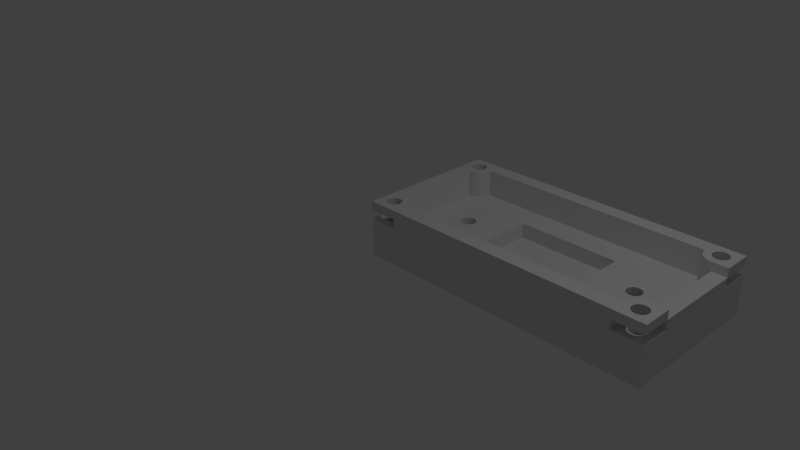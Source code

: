 # Source: satnogs-meteo.blend  (saved by Blender 2.69.0; exported with 4.5.12 LTS)
import bpy
from mathutils import Matrix  # noqa: F401  (used for matrix-valued properties, if any)

bpy.ops.wm.read_factory_settings(use_empty=True)
scene = bpy.context.scene
scene.name = 'Scene'

# ---- collections
col_collection_1 = bpy.data.collections.new('Collection 1'); scene.collection.children.link(col_collection_1)

# ---- world
world_world = bpy.data.worlds.new('World'); scene.world = world_world
world_world.color = (0.05088, 0.05088, 0.05088)
world_world.use_sun_shadow = False
world_world.sun_shadow_jitter_overblur = 0.0
world_world.cycles.sampling_method = 'MANUAL'
world_world.cycles.sample_map_resolution = 256

# ---- cameras
cam_camera = bpy.data.cameras.new('Camera')
cam_camera.clip_end = 100.0
cam_camera.lens = 35.0
cam_camera.sensor_width = 32.0
cam_camera.sensor_height = 18.0
cam_camera.ortho_scale = 7.314
cam_camera.dof.focus_distance = 0.0
cam_camera.dof.aperture_fstop = 128.0

# ---- lights
light_lamp = bpy.data.lights.new('Lamp', 'POINT')
light_lamp.transmission_factor = 0.0
light_lamp.cutoff_distance = 30.0
light_lamp.energy = 100.0
light_lamp.shadow_buffer_clip_start = 1.001
light_lamp.shadow_soft_size = 0.1
light_lamp.shadow_maximum_resolution = 0.006
light_lamp.use_absolute_resolution = True
light_lamp.cycles.use_multiple_importance_sampling = False

# ---- meshes
me_satnogs_meteo = bpy.data.meshes.new('Satnogs-Meteo')
me_satnogs_meteo.from_pydata([(1.28, 0.9843, 0.1969), (1.28, 0.5512, 0.3937), (1.28, 0.5512, 0.1969), (1.28, 1.417, 0.3937), (1.28, 1.417, 0.1969), (1.969, 0.5512, 0.1969), (1.969, 1.417, 0.1969), (2.657, 1.417, 0.1969), (2.657, 0.5512, 0.1969), (2.657, 0.9843, 0.1969), (1.28, 0.9843, 0.0), (1.28, 0.5512, 0.0), (1.28, 1.417, 0.0), (2.657, 1.417, 0.3937), (2.657, 0.5512, 0.3937), (1.969, 1.417, 0.0), (1.969, 0.5512, 0.0), (2.657, 0.5512, 0.0), (2.657, 0.9843, 0.0), (2.657, 1.417, 0.0), (-4.695e-17, 0.3937, 0.748), (9.831e-18, 0.3937, 0.5118), (1.966e-17, 0.3937, 0.6299), (0.0, 0.3937, 0.3937), (0.0, 0.0, 0.0), (0.0, 0.0, 0.3937), (0.0, 1.969, 0.0), (0.0, 1.575, 0.3937), (-4.386e-17, 1.575, 0.748), (3.331e-17, 1.575, 0.6299), (1.11e-17, 1.575, 0.5118), (0.0, 1.969, 0.3937), (0.1969, 0.3937, 0.6299), (0.1969, 0.3937, 0.5118), (0.1969, 0.3937, 0.748), (9.398e-19, 8.832e-17, 0.748), (-7.988e-18, 5.574e-17, 0.6299), (0.1969, 1.575, 0.748), (-1.23e-16, 1.969, 0.748), (-4.581e-17, 1.969, 0.6299), (0.1969, 1.575, 0.6299), (0.1969, 1.575, 0.5118), (-4.813e-18, 1.969, 0.5118), (0.1969, 1.575, 0.3937), (0.1094, 1.721, 0.3937), (0.09932, 1.746, 0.3937), (0.09588, 1.772, 0.3937), (0.1255, 1.7, 0.3937), (0.1464, 1.684, 0.3937), (0.1707, 1.674, 0.3937), (0.1969, 1.671, 0.3937), (0.223, 1.674, 0.3937), (0.2478, 1.582, 0.3937), (0.2473, 1.684, 0.3937), (0.2682, 1.7, 0.3937), (0.2953, 1.601, 0.3937), (0.2843, 1.721, 0.3937), (0.2944, 1.746, 0.3937), (0.2978, 1.772, 0.3937), (0.336, 1.632, 0.3937), (0.1464, 1.859, 0.3937), (0.3937, 1.969, 0.3937), (0.1255, 1.843, 0.3937), (0.1094, 1.822, 0.3937), (0.09932, 1.798, 0.3937), (0.1707, 1.869, 0.3937), (0.1969, 1.873, 0.3937), (0.223, 1.869, 0.3937), (0.2473, 1.859, 0.3937), (0.2682, 1.843, 0.3937), (0.2843, 1.822, 0.3937), (0.2944, 1.798, 0.3937), (0.3673, 1.673, 0.3937), (0.387, 1.721, 0.3937), (0.3937, 1.772, 0.3937), (3.937, 1.969, 0.0), (3.937, 1.969, 0.3937), (3.543, 1.969, 0.3937), (3.543, 1.969, 0.5118), (0.3937, 1.969, 0.5118), (3.543, 1.969, 0.6299), (0.3937, 1.969, 0.6299), (3.543, 1.969, 0.748), (0.3937, 1.969, 0.748), (0.653, 0.935, 2.22e-16), (0.6686, 0.9147, 2.22e-16), (0.689, 0.899, 2.22e-16), (1.614, 0.3559, 5.551e-17), (3.937, 0.0, 0.0), (0.6431, 0.9588, 2.22e-16), (0.6398, 0.9843, 2.22e-16), (0.7127, 0.8892, 0.0), (0.7382, 0.8858, 0.0), (0.7637, 0.8892, 0.0), (0.7874, 0.899, 0.0), (0.8078, 0.9147, 0.0), (0.8234, 0.935, 0.0), (0.8333, 0.9588, 0.0), (0.8366, 0.9843, 0.0), (2.323, 0.3559, 5.551e-17), (2.323, 0.474, -5.551e-17), (3.129, 0.9147, 6.939e-16), (3.114, 0.935, 6.939e-16), (3.104, 0.9588, 6.939e-16), (3.1, 0.9843, 6.939e-16), (3.15, 0.899, 6.939e-16), (3.173, 0.8892, 6.939e-16), (3.199, 0.8858, 6.939e-16), (3.224, 0.8892, 6.939e-16), (3.248, 0.899, 6.939e-16), (3.268, 0.9147, 6.939e-16), (3.284, 0.935, 6.939e-16), (3.294, 0.9588, 6.939e-16), (3.297, 0.9843, 6.939e-16), (0.689, 1.069, 0.0), (0.6686, 1.054, 2.22e-16), (0.653, 1.033, 2.22e-16), (0.6431, 1.01, 2.22e-16), (0.7127, 1.079, 0.0), (0.7382, 1.083, 0.0), (0.7637, 1.079, 0.0), (0.7874, 1.069, 0.0), (0.8078, 1.054, 0.0), (0.8234, 1.033, 0.0), (0.8333, 1.01, 0.0), (3.129, 1.054, 4.718e-16), (3.114, 1.033, 4.718e-16), (3.104, 1.01, 6.939e-16), (3.15, 1.069, 4.718e-16), (3.173, 1.079, 4.718e-16), (3.199, 1.083, 4.718e-16), (3.224, 1.079, 4.718e-16), (3.248, 1.069, 4.718e-16), (3.268, 1.054, 4.718e-16), (3.284, 1.033, 4.718e-16), (3.294, 1.01, 4.718e-16), (1.614, 0.474, 5.551e-17), (3.937, 0.0, 0.3937), (0.3937, 0.0, 0.3937), (3.543, 0.0, 0.3937), (0.3937, -3.422e-17, 0.5118), (3.543, -8.882e-17, 0.5118), (0.3937, -6.843e-17, 0.6299), (3.543, -1.887e-16, 0.6299), (3.543, -3.664e-16, 0.748), (0.3937, -3.586e-17, 0.748), (-3.994e-18, 2.787e-17, 0.5118), (0.1094, 0.1464, 0.3937), (0.1255, 0.1255, 0.3937), (0.1464, 0.1094, 0.3937), (0.09932, 0.1707, 0.3937), (0.09588, 0.1969, 0.3937), (0.1707, 0.09932, 0.3937), (0.1969, 0.09588, 0.3937), (0.223, 0.09932, 0.3937), (0.2473, 0.1094, 0.3937), (0.2682, 0.1255, 0.3937), (0.2843, 0.1464, 0.3937), (0.2944, 0.1707, 0.3937), (0.2978, 0.1969, 0.3937), (0.336, 0.336, 0.3937), (0.3673, 0.2953, 0.3937), (0.387, 0.2478, 0.3937), (0.3937, 0.1969, 0.3937), (0.1094, 0.2473, 0.3937), (0.1969, 0.3937, 0.3937), (0.09932, 0.223, 0.3937), (0.1255, 0.2682, 0.3937), (0.1464, 0.2843, 0.3937), (0.1707, 0.2944, 0.3937), (0.1969, 0.2978, 0.3937), (0.223, 0.2944, 0.3937), (0.2478, 0.387, 0.3937), (0.2473, 0.2843, 0.3937), (0.2682, 0.2682, 0.3937), (0.2953, 0.3673, 0.3937), (0.2843, 0.2473, 0.3937), (0.2944, 0.223, 0.3937), (0.1094, 0.1464, 0.5118), (0.1255, 0.1255, 0.5118), (0.1464, 0.1094, 0.5118), (0.09932, 0.1707, 0.5118), (0.09588, 0.1969, 0.5118), (0.1707, 0.09932, 0.5118), (0.1969, 0.09588, 0.5118), (0.223, 0.09932, 0.5118), (0.2473, 0.1094, 0.5118), (0.2682, 0.1255, 0.5118), (0.2843, 0.1464, 0.5118), (0.2944, 0.1707, 0.5118), (0.2978, 0.1969, 0.5118), (0.336, 0.336, 0.5118), (0.3673, 0.2953, 0.5118), (0.387, 0.2478, 0.5118), (0.3937, 0.1969, 0.5118), (0.1094, 0.2473, 0.5118), (0.09932, 0.223, 0.5118), (0.1255, 0.2682, 0.5118), (0.1464, 0.2843, 0.5118), (0.1707, 0.2944, 0.5118), (0.1969, 0.2978, 0.5118), (0.223, 0.2944, 0.5118), (0.2478, 0.387, 0.5118), (0.2473, 0.2843, 0.5118), (0.2682, 0.2682, 0.5118), (0.2953, 0.3673, 0.5118), (0.2843, 0.2473, 0.5118), (0.2944, 0.223, 0.5118), (0.2478, 0.387, 0.6299), (0.1094, 0.1464, 0.6299), (0.1255, 0.1255, 0.6299), (0.1464, 0.1094, 0.6299), (0.09932, 0.1707, 0.6299), (0.09588, 0.1969, 0.6299), (0.1707, 0.09932, 0.6299), (0.1969, 0.09588, 0.6299), (0.223, 0.09932, 0.6299), (0.2473, 0.1094, 0.6299), (0.2682, 0.1255, 0.6299), (0.2843, 0.1464, 0.6299), (0.2944, 0.1707, 0.6299), (0.2978, 0.1969, 0.6299), (0.336, 0.336, 0.6299), (0.3673, 0.2953, 0.6299), (0.387, 0.2478, 0.6299), (0.3937, 0.1969, 0.6299), (0.1094, 0.2473, 0.6299), (0.09932, 0.223, 0.6299), (0.1255, 0.2682, 0.6299), (0.1464, 0.2843, 0.6299), (0.1707, 0.2944, 0.6299), (0.1969, 0.2978, 0.6299), (0.223, 0.2944, 0.6299), (0.2473, 0.2843, 0.6299), (0.2682, 0.2682, 0.6299), (0.2953, 0.3673, 0.6299), (0.2843, 0.2473, 0.6299), (0.2944, 0.223, 0.6299), (0.09932, 0.1707, 0.748), (0.09588, 0.1969, 0.748), (0.1094, 0.1464, 0.748), (0.1255, 0.1255, 0.748), (0.1464, 0.1094, 0.748), (0.1707, 0.09932, 0.748), (0.1969, 0.09588, 0.748), (0.223, 0.09932, 0.748), (0.2473, 0.1094, 0.748), (0.2682, 0.1255, 0.748), (0.2843, 0.1464, 0.748), (0.2944, 0.1707, 0.748), (0.2978, 0.1969, 0.748), (0.336, 0.336, 0.748), (0.3673, 0.2953, 0.748), (0.387, 0.2478, 0.748), (0.3937, 0.1969, 0.748), (0.1094, 0.2473, 0.748), (0.09932, 0.223, 0.748), (0.1255, 0.2682, 0.748), (0.1464, 0.2843, 0.748), (0.1707, 0.2944, 0.748), (0.1969, 0.2978, 0.748), (0.223, 0.2944, 0.748), (0.2478, 0.387, 0.748), (0.2473, 0.2843, 0.748), (0.2682, 0.2682, 0.748), (0.2953, 0.3673, 0.748), (0.2843, 0.2473, 0.748), (0.2944, 0.223, 0.748), (0.09932, 1.746, 0.748), (0.09588, 1.772, 0.748), (0.1094, 1.721, 0.748), (0.1255, 1.7, 0.748), (0.1464, 1.684, 0.748), (0.1707, 1.674, 0.748), (0.1969, 1.671, 0.748), (0.223, 1.674, 0.748), (0.2478, 1.582, 0.748), (0.2473, 1.684, 0.748), (0.2682, 1.7, 0.748), (0.2953, 1.601, 0.748), (0.2843, 1.721, 0.748), (0.2944, 1.746, 0.748), (0.2978, 1.772, 0.748), (0.336, 1.632, 0.748), (0.1464, 1.859, 0.748), (0.1255, 1.843, 0.748), (0.1094, 1.822, 0.748), (0.09932, 1.798, 0.748), (0.1707, 1.869, 0.748), (0.1969, 1.873, 0.748), (0.223, 1.869, 0.748), (0.2473, 1.859, 0.748), (0.2682, 1.843, 0.748), (0.2843, 1.822, 0.748), (0.2944, 1.798, 0.748), (0.3673, 1.673, 0.748), (0.387, 1.721, 0.748), (0.3937, 1.772, 0.748), (0.09932, 1.746, 0.6299), (0.09588, 1.772, 0.6299), (0.1094, 1.721, 0.6299), (0.1255, 1.7, 0.6299), (0.1464, 1.684, 0.6299), (0.1707, 1.674, 0.6299), (0.1969, 1.671, 0.6299), (0.223, 1.674, 0.6299), (0.2478, 1.582, 0.6299), (0.2473, 1.684, 0.6299), (0.2682, 1.7, 0.6299), (0.2953, 1.601, 0.6299), (0.2843, 1.721, 0.6299), (0.2944, 1.746, 0.6299), (0.2978, 1.772, 0.6299), (0.336, 1.632, 0.6299), (0.1464, 1.859, 0.6299), (0.1255, 1.843, 0.6299), (0.1094, 1.822, 0.6299), (0.09932, 1.798, 0.6299), (0.1707, 1.869, 0.6299), (0.1969, 1.873, 0.6299), (0.223, 1.869, 0.6299), (0.2473, 1.859, 0.6299), (0.2682, 1.843, 0.6299), (0.2843, 1.822, 0.6299), (0.2944, 1.798, 0.6299), (0.3673, 1.673, 0.6299), (0.387, 1.721, 0.6299), (0.3937, 1.772, 0.6299), (0.09932, 1.746, 0.5118), (0.09588, 1.772, 0.5118), (0.1094, 1.721, 0.5118), (0.1255, 1.7, 0.5118), (0.1464, 1.684, 0.5118), (0.1707, 1.674, 0.5118), (0.1969, 1.671, 0.5118), (0.223, 1.674, 0.5118), (0.2478, 1.582, 0.5118), (0.2473, 1.684, 0.5118), (0.2682, 1.7, 0.5118), (0.2953, 1.601, 0.5118), (0.2843, 1.721, 0.5118), (0.2944, 1.746, 0.5118), (0.2978, 1.772, 0.5118), (0.336, 1.632, 0.5118), (0.1464, 1.859, 0.5118), (0.1255, 1.843, 0.5118), (0.1094, 1.822, 0.5118), (0.09932, 1.798, 0.5118), (0.1707, 1.869, 0.5118), (0.1969, 1.873, 0.5118), (0.223, 1.869, 0.5118), (0.2473, 1.859, 0.5118), (0.2682, 1.843, 0.5118), (0.2843, 1.822, 0.5118), (0.2944, 1.798, 0.5118), (0.3673, 1.673, 0.5118), (0.387, 1.721, 0.5118), (0.3937, 1.772, 0.5118), (0.6431, 0.9588, 0.3937), (0.653, 0.935, 0.3937), (0.6686, 0.9147, 0.3937), (0.689, 0.899, 0.3937), (1.614, 0.3559, 0.3937), (3.543, 0.1969, 0.3937), (0.6398, 0.9843, 0.3937), (0.7127, 0.8892, 0.3937), (0.7382, 0.8858, 0.3937), (0.7637, 0.8892, 0.3937), (0.7874, 0.899, 0.3937), (0.8078, 0.9147, 0.3937), (0.8234, 0.935, 0.3937), (0.8333, 0.9588, 0.3937), (0.8366, 0.9843, 0.3937), (2.323, 0.3559, 0.3937), (2.323, 0.474, 0.3937), (3.114, 0.935, 0.3937), (3.104, 0.9588, 0.3937), (3.1, 0.9843, 0.3937), (3.129, 0.9147, 0.3937), (3.15, 0.899, 0.3937), (3.173, 0.8892, 0.3937), (3.199, 0.8858, 0.3937), (3.224, 0.8892, 0.3937), (3.248, 0.899, 0.3937), (3.268, 0.9147, 0.3937), (3.284, 0.935, 0.3937), (3.294, 0.9588, 0.3937), (3.297, 0.9843, 0.3937), (3.543, 1.772, 0.3937), (0.689, 1.069, 0.3937), (0.6686, 1.054, 0.3937), (0.653, 1.033, 0.3937), (0.6431, 1.01, 0.3937), (0.7127, 1.079, 0.3937), (0.7382, 1.083, 0.3937), (0.7637, 1.079, 0.3937), (0.7874, 1.069, 0.3937), (0.8078, 1.054, 0.3937), (0.8234, 1.033, 0.3937), (0.8333, 1.01, 0.3937), (3.114, 1.033, 0.3937), (3.104, 1.01, 0.3937), (3.129, 1.054, 0.3937), (3.15, 1.069, 0.3937), (3.173, 1.079, 0.3937), (3.199, 1.083, 0.3937), (3.224, 1.079, 0.3937), (3.248, 1.069, 0.3937), (3.268, 1.054, 0.3937), (3.284, 1.033, 0.3937), (3.294, 1.01, 0.3937), (3.55, 0.2478, 0.3937), (3.55, 1.721, 0.3937), (3.57, 0.2953, 0.3937), (3.57, 1.673, 0.3937), (3.601, 1.632, 0.3937), (3.601, 0.336, 0.3937), (3.642, 1.601, 0.3937), (3.642, 0.3673, 0.3937), (3.689, 0.387, 0.3937), (3.689, 1.582, 0.3937), (3.74, 1.575, 0.3937), (3.74, 0.3937, 0.3937), (1.614, 0.474, 0.3937), (3.543, 1.772, 0.748), (3.937, 1.969, 0.6299), (3.937, 1.969, 0.748), (3.543, 1.772, 0.6299), (3.543, 1.772, 0.5118), (3.937, 1.969, 0.5118), (3.639, 1.772, 0.3937), (3.643, 1.746, 0.3937), (3.653, 1.721, 0.3937), (3.669, 1.7, 0.3937), (3.69, 1.684, 0.3937), (3.714, 1.674, 0.3937), (3.74, 1.671, 0.3937), (3.937, 1.575, 0.3937), (3.766, 1.674, 0.3937), (3.791, 1.684, 0.3937), (3.812, 1.7, 0.3937), (3.828, 1.721, 0.3937), (3.838, 1.746, 0.3937), (3.841, 1.772, 0.3937), (3.669, 1.843, 0.3937), (3.69, 1.859, 0.3937), (3.653, 1.822, 0.3937), (3.643, 1.798, 0.3937), (3.714, 1.869, 0.3937), (3.74, 1.873, 0.3937), (3.766, 1.869, 0.3937), (3.791, 1.859, 0.3937), (3.812, 1.843, 0.3937), (3.828, 1.822, 0.3937), (3.838, 1.798, 0.3937), (3.937, 0.3937, 0.3937), (3.937, 0.3937, 0.5118), (3.937, 0.3937, 0.6299), (3.937, 1.575, 0.6299), (3.937, 1.575, 0.5118), (3.69, 0.1094, 0.3937), (3.669, 0.1255, 0.3937), (3.653, 0.1464, 0.3937), (3.643, 0.1707, 0.3937), (3.639, 0.1969, 0.3937), (3.714, 0.09932, 0.3937), (3.74, 0.09588, 0.3937), (3.766, 0.09932, 0.3937), (3.791, 0.1094, 0.3937), (3.812, 0.1255, 0.3937), (3.828, 0.1464, 0.3937), (3.838, 0.1707, 0.3937), (3.841, 0.1969, 0.3937), (3.643, 0.223, 0.3937), (3.653, 0.2473, 0.3937), (3.669, 0.2682, 0.3937), (3.69, 0.2843, 0.3937), (3.714, 0.2944, 0.3937), (3.74, 0.2978, 0.3937), (3.766, 0.2944, 0.3937), (3.791, 0.2843, 0.3937), (3.812, 0.2682, 0.3937), (3.828, 0.2473, 0.3937), (3.838, 0.223, 0.3937), (3.937, 2.344e-17, 0.5118), (3.543, 0.1969, 0.5118), (3.543, 0.1969, 0.6299), (3.543, 0.1969, 0.748), (3.937, 1.525e-17, 0.6299), (3.937, -4.41e-17, 0.748), (3.55, 0.2478, 0.5118), (3.57, 0.2953, 0.5118), (3.601, 0.336, 0.5118), (3.642, 0.3673, 0.5118), (3.689, 0.387, 0.5118), (3.74, 0.3937, 0.5118), (3.74, 0.3937, 0.6299), (3.74, 1.575, 0.6299), (3.74, 1.575, 0.5118), (3.689, 1.582, 0.5118), (3.642, 1.601, 0.5118), (3.601, 1.632, 0.5118), (3.57, 1.673, 0.5118), (3.55, 1.721, 0.5118), (3.642, 1.601, 0.748), (3.639, 1.772, 0.748), (3.601, 1.632, 0.748), (3.643, 1.746, 0.748), (3.689, 1.582, 0.748), (3.653, 1.721, 0.748), (3.669, 1.7, 0.748), (3.69, 1.684, 0.748), (3.74, 1.575, 0.748), (3.714, 1.674, 0.748), (3.74, 1.671, 0.748), (3.937, 1.575, 0.748), (3.766, 1.674, 0.748), (3.791, 1.684, 0.748), (3.812, 1.7, 0.748), (3.828, 1.721, 0.748), (3.838, 1.746, 0.748), (3.841, 1.772, 0.748), (3.55, 1.721, 0.748), (3.669, 1.843, 0.748), (3.69, 1.859, 0.748), (3.653, 1.822, 0.748), (3.57, 1.673, 0.748), (3.643, 1.798, 0.748), (3.714, 1.869, 0.748), (3.74, 1.873, 0.748), (3.766, 1.869, 0.748), (3.791, 1.859, 0.748), (3.812, 1.843, 0.748), (3.828, 1.822, 0.748), (3.838, 1.798, 0.748), (3.642, 1.601, 0.6299), (3.639, 1.772, 0.6299), (3.601, 1.632, 0.6299), (3.643, 1.746, 0.6299), (3.689, 1.582, 0.6299), (3.653, 1.721, 0.6299), (3.669, 1.7, 0.6299), (3.69, 1.684, 0.6299), (3.714, 1.674, 0.6299), (3.74, 1.671, 0.6299), (3.766, 1.674, 0.6299), (3.791, 1.684, 0.6299), (3.812, 1.7, 0.6299), (3.828, 1.721, 0.6299), (3.838, 1.746, 0.6299), (3.841, 1.772, 0.6299), (3.55, 1.721, 0.6299), (3.669, 1.843, 0.6299), (3.69, 1.859, 0.6299), (3.653, 1.822, 0.6299), (3.57, 1.673, 0.6299), (3.643, 1.798, 0.6299), (3.714, 1.869, 0.6299), (3.74, 1.873, 0.6299), (3.766, 1.869, 0.6299), (3.791, 1.859, 0.6299), (3.812, 1.843, 0.6299), (3.828, 1.822, 0.6299), (3.838, 1.798, 0.6299), (3.639, 1.772, 0.5118), (3.643, 1.746, 0.5118), (3.653, 1.721, 0.5118), (3.669, 1.7, 0.5118), (3.69, 1.684, 0.5118), (3.714, 1.674, 0.5118), (3.74, 1.671, 0.5118), (3.766, 1.674, 0.5118), (3.791, 1.684, 0.5118), (3.812, 1.7, 0.5118), (3.828, 1.721, 0.5118), (3.838, 1.746, 0.5118), (3.841, 1.772, 0.5118), (3.669, 1.843, 0.5118), (3.69, 1.859, 0.5118), (3.653, 1.822, 0.5118), (3.643, 1.798, 0.5118), (3.714, 1.869, 0.5118), (3.74, 1.873, 0.5118), (3.766, 1.869, 0.5118), (3.791, 1.859, 0.5118), (3.812, 1.843, 0.5118), (3.828, 1.822, 0.5118), (3.838, 1.798, 0.5118), (3.69, 0.1094, 0.5118), (3.669, 0.1255, 0.5118), (3.653, 0.1464, 0.5118), (3.643, 0.1707, 0.5118), (3.639, 0.1969, 0.5118), (3.714, 0.09932, 0.5118), (3.74, 0.09588, 0.5118), (3.766, 0.09932, 0.5118), (3.791, 0.1094, 0.5118), (3.812, 0.1255, 0.5118), (3.828, 0.1464, 0.5118), (3.838, 0.1707, 0.5118), (3.841, 0.1969, 0.5118), (3.643, 0.223, 0.5118), (3.653, 0.2473, 0.5118), (3.669, 0.2682, 0.5118), (3.69, 0.2843, 0.5118), (3.714, 0.2944, 0.5118), (3.74, 0.2978, 0.5118), (3.766, 0.2944, 0.5118), (3.791, 0.2843, 0.5118), (3.812, 0.2682, 0.5118), (3.828, 0.2473, 0.5118), (3.838, 0.223, 0.5118), (3.55, 0.2478, 0.6299), (3.69, 0.1094, 0.6299), (3.669, 0.1255, 0.6299), (3.653, 0.1464, 0.6299), (3.57, 0.2953, 0.6299), (3.643, 0.1707, 0.6299), (3.601, 0.336, 0.6299), (3.639, 0.1969, 0.6299), (3.714, 0.09932, 0.6299), (3.74, 0.09588, 0.6299), (3.766, 0.09932, 0.6299), (3.791, 0.1094, 0.6299), (3.812, 0.1255, 0.6299), (3.828, 0.1464, 0.6299), (3.838, 0.1707, 0.6299), (3.841, 0.1969, 0.6299), (3.642, 0.3673, 0.6299), (3.643, 0.223, 0.6299), (3.689, 0.387, 0.6299), (3.653, 0.2473, 0.6299), (3.669, 0.2682, 0.6299), (3.69, 0.2843, 0.6299), (3.714, 0.2944, 0.6299), (3.74, 0.2978, 0.6299), (3.766, 0.2944, 0.6299), (3.791, 0.2843, 0.6299), (3.812, 0.2682, 0.6299), (3.828, 0.2473, 0.6299), (3.838, 0.223, 0.6299), (3.55, 0.2478, 0.748), (3.69, 0.1094, 0.748), (3.669, 0.1255, 0.748), (3.653, 0.1464, 0.748), (3.57, 0.2953, 0.748), (3.643, 0.1707, 0.748), (3.601, 0.336, 0.748), (3.639, 0.1969, 0.748), (3.714, 0.09932, 0.748), (3.74, 0.09588, 0.748), (3.766, 0.09932, 0.748), (3.791, 0.1094, 0.748), (3.812, 0.1255, 0.748), (3.828, 0.1464, 0.748), (3.838, 0.1707, 0.748), (3.841, 0.1969, 0.748), (3.937, 0.3937, 0.748), (3.642, 0.3673, 0.748), (3.643, 0.223, 0.748), (3.689, 0.387, 0.748), (3.653, 0.2473, 0.748), (3.669, 0.2682, 0.748), (3.69, 0.2843, 0.748), (3.74, 0.3937, 0.748), (3.714, 0.2944, 0.748), (3.74, 0.2978, 0.748), (3.766, 0.2944, 0.748), (3.791, 0.2843, 0.748), (3.812, 0.2682, 0.748), (3.828, 0.2473, 0.748), (3.838, 0.223, 0.748)], [], [(0, 2, 1), (1, 3, 0), (3, 4, 0), (254, 487, 144, 145), (7, 9, 8), (10, 2, 11), (2, 10, 0), (12, 0, 10), (0, 12, 4), (13, 7, 6), (6, 4, 13), (4, 3, 13), (1, 2, 5), (5, 8, 1), (8, 14, 1), (6, 12, 15), (12, 6, 4), (2, 16, 11), (16, 2, 5), (5, 17, 16), (17, 5, 8), (13, 14, 8), (8, 9, 13), (9, 7, 13), (9, 17, 8), (17, 9, 18), (7, 18, 9), (18, 7, 19), (7, 15, 19), (15, 7, 6), (163, 361, 1), (19, 18, 17), (20, 22, 21), (21, 23, 20), (25, 21, 146), (27, 29, 28), (27, 30, 29), (32, 33, 21), (21, 22, 32), (22, 32, 34), (34, 20, 22), (35, 36, 22), (22, 20, 35), (34, 20, 28), (28, 37, 34), (38, 28, 29), (29, 39, 38), (28, 29, 40), (40, 37, 28), (29, 30, 41), (41, 40, 29), (484, 456, 137), (43, 27, 30), (30, 41, 43), (27, 44, 31), (44, 27, 43), (31, 44, 45), (31, 45, 46), (44, 43, 47), (47, 43, 48), (48, 43, 49), (49, 43, 50), (50, 43, 51), (51, 43, 52), (51, 52, 53), (53, 52, 54), (54, 52, 55), (54, 55, 56), (56, 55, 57), (57, 55, 58), (58, 55, 59), (31, 60, 61), (60, 31, 62), (62, 31, 63), (63, 31, 64), (64, 31, 46), (61, 60, 65), (61, 65, 66), (61, 66, 67), (61, 67, 68), (61, 68, 69), (61, 69, 70), (61, 70, 71), (61, 71, 58), (61, 58, 59), (61, 59, 72), (61, 72, 73), (61, 73, 74), (31, 26, 75), (75, 76, 31), (76, 77, 31), (77, 61, 31), (140, 139, 138), (24, 84, 26), (84, 24, 85), (85, 24, 86), (86, 24, 11), (11, 24, 87), (87, 24, 88), (26, 84, 89), (26, 89, 90), (86, 11, 91), (91, 11, 92), (92, 11, 93), (93, 11, 94), (94, 11, 95), (95, 11, 96), (96, 11, 97), (97, 11, 98), (87, 88, 99), (99, 88, 100), (100, 88, 17), (17, 88, 18), (18, 88, 19), (19, 88, 101), (19, 101, 102), (19, 102, 103), (19, 103, 104), (101, 88, 105), (105, 88, 106), (106, 88, 107), (107, 88, 108), (108, 88, 109), (109, 88, 110), (110, 88, 111), (111, 88, 112), (112, 88, 113), (26, 12, 75), (12, 26, 114), (114, 26, 115), (115, 26, 116), (116, 26, 117), (117, 26, 90), (12, 114, 118), (12, 118, 119), (12, 119, 120), (12, 120, 121), (12, 121, 122), (12, 122, 123), (12, 123, 124), (12, 124, 98), (12, 98, 11), (12, 11, 10), (75, 12, 15), (75, 15, 19), (75, 19, 125), (125, 19, 126), (126, 19, 127), (127, 19, 104), (75, 125, 128), (75, 128, 129), (75, 129, 130), (75, 130, 131), (75, 131, 132), (75, 132, 133), (75, 133, 134), (75, 134, 135), (75, 135, 113), (75, 113, 88), (11, 136, 16), (136, 11, 87), (16, 136, 100), (16, 100, 17), (146, 140, 138, 25), (138, 139, 137), (25, 147, 23), (147, 25, 148), (148, 25, 149), (149, 25, 138), (23, 147, 150), (23, 150, 151), (149, 138, 152), (152, 138, 153), (153, 138, 154), (154, 138, 155), (155, 138, 156), (156, 138, 157), (157, 138, 158), (158, 138, 159), (159, 138, 160), (160, 138, 161), (161, 138, 162), (162, 138, 163), (23, 164, 165), (164, 23, 166), (166, 23, 151), (165, 164, 167), (165, 167, 168), (165, 168, 169), (165, 169, 170), (165, 170, 171), (165, 171, 172), (172, 171, 173), (172, 173, 174), (172, 174, 175), (175, 174, 176), (175, 176, 177), (175, 177, 159), (175, 159, 160), (33, 23, 165), (23, 33, 21), (146, 21, 178), (178, 179, 146), (179, 180, 146), (180, 140, 146), (21, 181, 178), (21, 182, 181), (180, 183, 140), (183, 184, 140), (184, 185, 140), (185, 186, 140), (186, 187, 140), (187, 188, 140), (188, 189, 140), (189, 190, 140), (190, 191, 140), (191, 192, 140), (192, 193, 140), (193, 194, 140), (21, 33, 195), (195, 196, 21), (196, 182, 21), (33, 197, 195), (33, 198, 197), (33, 199, 198), (33, 200, 199), (33, 201, 200), (33, 202, 201), (202, 203, 201), (202, 204, 203), (202, 205, 204), (205, 206, 204), (205, 207, 206), (205, 190, 207), (205, 191, 190), (43, 165, 33), (33, 32, 43), (32, 34, 43), (34, 37, 43), (37, 41, 43), (37, 40, 41), (32, 33, 202), (202, 208, 32), (36, 209, 22), (209, 36, 210), (210, 36, 211), (211, 36, 142), (22, 209, 212), (22, 212, 213), (211, 142, 214), (214, 142, 215), (215, 142, 216), (216, 142, 217), (217, 142, 218), (218, 142, 219), (219, 142, 220), (220, 142, 221), (221, 142, 222), (222, 142, 223), (223, 142, 224), (224, 142, 225), (22, 226, 32), (226, 22, 227), (227, 22, 213), (32, 226, 228), (32, 228, 229), (32, 229, 230), (32, 230, 231), (32, 231, 232), (32, 232, 208), (208, 232, 233), (208, 233, 234), (208, 234, 235), (235, 234, 236), (235, 236, 237), (235, 237, 221), (235, 221, 222), (35, 239, 238), (238, 240, 35), (240, 241, 35), (241, 242, 35), (242, 145, 35), (242, 243, 145), (243, 244, 145), (244, 245, 145), (245, 246, 145), (246, 247, 145), (247, 248, 145), (248, 249, 145), (249, 250, 145), (250, 251, 145), (251, 252, 145), (252, 253, 145), (253, 254, 145), (20, 34, 255), (255, 35, 20), (255, 256, 35), (256, 239, 35), (34, 257, 255), (34, 258, 257), (34, 259, 258), (34, 260, 259), (34, 261, 260), (34, 262, 261), (262, 263, 261), (262, 264, 263), (262, 265, 264), (265, 266, 264), (265, 267, 266), (265, 250, 267), (265, 251, 250), (32, 208, 262), (262, 34, 32), (28, 269, 268), (268, 270, 28), (270, 37, 28), (270, 271, 37), (271, 272, 37), (272, 273, 37), (273, 274, 37), (274, 275, 37), (275, 276, 37), (275, 277, 276), (277, 278, 276), (278, 279, 276), (278, 280, 279), (280, 281, 279), (281, 282, 279), (282, 283, 279), (38, 83, 284), (284, 285, 38), (285, 286, 38), (286, 28, 38), (286, 287, 28), (287, 269, 28), (83, 288, 284), (83, 289, 288), (83, 290, 289), (83, 291, 290), (83, 292, 291), (83, 293, 292), (83, 294, 293), (83, 282, 294), (83, 283, 282), (83, 295, 283), (83, 296, 295), (83, 297, 296), (29, 298, 299), (298, 29, 300), (300, 29, 40), (300, 40, 301), (301, 40, 302), (302, 40, 303), (303, 40, 304), (304, 40, 305), (305, 40, 306), (305, 306, 307), (307, 306, 308), (308, 306, 309), (308, 309, 310), (310, 309, 311), (311, 309, 312), (312, 309, 313), (39, 314, 81), (314, 39, 315), (315, 39, 316), (316, 39, 29), (316, 29, 317), (317, 29, 299), (81, 314, 318), (81, 318, 319), (81, 319, 320), (81, 320, 321), (81, 321, 322), (81, 322, 323), (81, 323, 324), (81, 324, 312), (81, 312, 313), (81, 313, 325), (81, 325, 326), (81, 326, 327), (38, 39, 81), (81, 83, 38), (276, 306, 40), (40, 37, 276), (30, 329, 328), (328, 330, 30), (330, 41, 30), (330, 331, 41), (331, 332, 41), (332, 333, 41), (333, 334, 41), (334, 335, 41), (335, 336, 41), (335, 337, 336), (337, 338, 336), (338, 339, 336), (338, 340, 339), (340, 341, 339), (341, 342, 339), (342, 343, 339), (42, 79, 344), (344, 345, 42), (345, 346, 42), (346, 30, 42), (346, 347, 30), (347, 329, 30), (79, 348, 344), (79, 349, 348), (79, 350, 349), (79, 351, 350), (79, 352, 351), (79, 353, 352), (79, 354, 353), (79, 342, 354), (79, 343, 342), (79, 355, 343), (79, 356, 355), (79, 357, 356), (306, 336, 41), (41, 40, 306), (42, 31, 61), (61, 79, 42), (336, 52, 43), (43, 41, 336), (172, 165, 43), (43, 52, 172), (52, 175, 172), (52, 55, 175), (55, 160, 175), (55, 59, 160), (59, 161, 160), (59, 72, 161), (72, 162, 161), (72, 73, 162), (73, 163, 162), (73, 74, 163), (74, 358, 163), (358, 359, 163), (368, 369, 1), (1, 362, 163), (362, 363, 163), (74, 364, 358), (361, 365, 1), (365, 366, 1), (366, 367, 1), (367, 368, 1), (3, 389, 74), (371, 372, 1), (362, 373, 363), (373, 374, 363), (374, 14, 363), (14, 13, 363), (13, 375, 363), (13, 376, 375), (13, 377, 376), (375, 378, 363), (378, 379, 363), (379, 380, 363), (380, 381, 363), (381, 382, 363), (382, 383, 363), (383, 384, 363), (384, 385, 363), (385, 386, 363), (386, 387, 363), (1, 372, 3), (392, 364, 74), (3, 393, 389), (3, 394, 393), (74, 388, 3), (400, 401, 13), (388, 402, 400), (388, 403, 402), (388, 404, 403), (388, 405, 404), (388, 406, 405), (388, 407, 406), (388, 408, 407), (388, 409, 408), (388, 410, 409), (388, 387, 410), (388, 363, 387), (388, 411, 363), (388, 412, 411), (412, 413, 411), (412, 414, 413), (414, 415, 413), (415, 416, 413), (415, 417, 416), (417, 418, 416), (417, 419, 418), (417, 420, 419), (420, 421, 419), (421, 422, 419), (1, 14, 423), (423, 362, 1), (14, 374, 423), (339, 55, 52), (52, 336, 339), (343, 59, 55), (55, 339, 343), (72, 59, 343), (343, 355, 72), (73, 72, 355), (355, 356, 73), (74, 73, 356), (356, 357, 74), (79, 74, 357), (74, 79, 61), (74, 357, 327, 297, 424, 427, 428, 388), (82, 80, 425), (425, 426, 82), (80, 427, 424), (424, 82, 80), (80, 428, 427), (428, 80, 78), (77, 428, 388), (428, 77, 78), (77, 76, 429), (429, 78, 77), (417, 430, 415), (430, 417, 431), (431, 417, 420), (431, 420, 432), (432, 420, 433), (433, 420, 434), (434, 420, 421), (434, 421, 435), (435, 421, 436), (436, 421, 437), (436, 437, 438), (438, 437, 439), (439, 437, 440), (440, 437, 441), (441, 437, 442), (442, 437, 443), (412, 77, 388), (77, 412, 444), (77, 444, 445), (77, 445, 76), (444, 412, 446), (446, 412, 414), (446, 414, 447), (447, 414, 415), (447, 415, 430), (76, 445, 448), (76, 448, 449), (76, 449, 450), (76, 450, 451), (76, 451, 452), (76, 452, 453), (76, 453, 454), (76, 454, 443), (76, 443, 437), (458, 459, 437), (81, 327, 357), (357, 79, 81), (83, 297, 327), (327, 81, 83), (139, 460, 363), (460, 139, 137), (363, 460, 461), (363, 461, 411), (411, 461, 462), (411, 462, 413), (413, 462, 463), (413, 463, 416), (416, 463, 464), (460, 137, 465), (465, 137, 466), (466, 137, 467), (467, 137, 468), (468, 137, 469), (469, 137, 470), (470, 137, 471), (471, 137, 472), (464, 418, 416), (418, 464, 473), (418, 473, 419), (419, 473, 474), (419, 474, 475), (419, 475, 476), (419, 476, 422), (422, 476, 477), (422, 477, 478), (422, 478, 479), (422, 479, 455), (455, 479, 480), (455, 480, 481), (455, 481, 482), (455, 482, 483), (455, 483, 472), (455, 472, 137), (137, 139, 141), (141, 484, 137), (139, 485, 141), (485, 139, 363), (141, 143, 486), (486, 485, 141), (143, 144, 487), (487, 486, 143), (488, 143, 144), (144, 489, 488), (83, 82, 424, 297), (225, 142, 145), (145, 254, 225), (225, 142, 140), (140, 194, 225), (35, 145, 142, 36), (194, 138, 140), (138, 194, 163), (33, 165, 172), (172, 202, 33), (162, 163, 194), (194, 193, 162), (161, 162, 193), (193, 192, 161), (160, 161, 192), (192, 191, 160), (205, 175, 160), (160, 191, 205), (202, 172, 175), (175, 205, 202), (194, 225, 224), (224, 193, 194), (192, 193, 224), (224, 223, 192), (191, 192, 223), (223, 222, 191), (235, 205, 191), (191, 222, 235), (208, 202, 205), (205, 235, 208), (224, 225, 254), (254, 253, 224), (223, 224, 253), (253, 252, 223), (222, 223, 252), (252, 251, 222), (265, 235, 222), (222, 251, 265), (262, 208, 235), (235, 265, 262), (279, 309, 306), (306, 276, 279), (283, 313, 309), (309, 279, 283), (325, 313, 283), (283, 295, 325), (326, 325, 295), (295, 296, 326), (327, 326, 296), (296, 297, 327), (309, 339, 336), (336, 306, 309), (313, 343, 339), (339, 309, 313), (355, 343, 313), (313, 325, 355), (356, 355, 325), (325, 326, 356), (357, 356, 326), (326, 327, 357), (194, 163, 363), (363, 485, 194), (485, 225, 194), (485, 486, 225), (486, 254, 225), (486, 487, 254), (490, 485, 363), (363, 411, 490), (490, 411, 413), (413, 491, 490), (492, 491, 413), (413, 416, 492), (492, 416, 418), (418, 493, 492), (493, 418, 419), (419, 494, 493), (494, 419, 422), (422, 495, 494), (495, 422, 421), (421, 496, 495), (421, 497, 496), (421, 498, 497), (498, 421, 420), (420, 499, 498), (499, 420, 417), (417, 500, 499), (500, 417, 415), (415, 501, 500), (502, 501, 415), (415, 414, 502), (503, 502, 414), (414, 412, 503), (428, 503, 412), (412, 388, 428), (77, 78, 80, 82, 83, 81, 79, 61), (504, 506, 505), (505, 507, 504), (507, 508, 504), (507, 509, 508), (509, 510, 508), (510, 511, 508), (511, 512, 508), (511, 513, 512), (513, 514, 512), (514, 515, 512), (514, 516, 515), (516, 517, 515), (517, 518, 515), (518, 519, 515), (519, 520, 515), (520, 521, 515), (522, 424, 82), (82, 523, 522), (82, 524, 523), (82, 426, 524), (523, 525, 522), (525, 526, 522), (525, 527, 526), (527, 506, 526), (527, 505, 506), (426, 528, 524), (426, 529, 528), (426, 530, 529), (426, 531, 530), (426, 532, 531), (426, 533, 532), (426, 534, 533), (426, 521, 534), (426, 515, 521), (535, 536, 537), (536, 535, 538), (538, 535, 539), (538, 539, 540), (540, 539, 541), (541, 539, 542), (542, 539, 497), (542, 497, 543), (543, 497, 544), (544, 497, 458), (544, 458, 545), (545, 458, 546), (546, 458, 547), (547, 458, 548), (548, 458, 549), (549, 458, 550), (551, 80, 427), (80, 551, 552), (80, 552, 553), (80, 553, 425), (552, 551, 554), (554, 551, 555), (554, 555, 556), (556, 555, 537), (556, 537, 536), (425, 553, 557), (425, 557, 558), (425, 558, 559), (425, 559, 560), (425, 560, 561), (425, 561, 562), (425, 562, 563), (425, 563, 550), (425, 550, 458), (425, 458, 515), (515, 426, 425), (522, 551, 427), (427, 424, 522), (500, 501, 564), (564, 565, 500), (565, 499, 500), (565, 566, 499), (566, 567, 499), (567, 568, 499), (568, 498, 499), (568, 569, 498), (569, 570, 498), (570, 459, 498), (570, 571, 459), (571, 572, 459), (572, 573, 459), (573, 574, 459), (574, 575, 459), (575, 576, 459), (503, 428, 78), (78, 577, 503), (78, 578, 577), (78, 429, 578), (577, 579, 503), (579, 502, 503), (579, 580, 502), (580, 501, 502), (580, 564, 501), (429, 581, 578), (429, 582, 581), (429, 583, 582), (429, 584, 583), (429, 585, 584), (429, 586, 585), (429, 587, 586), (429, 576, 587), (429, 459, 576), (427, 551, 503), (503, 428, 427), (24, 25, 138, 137, 88), (498, 437, 421), (437, 498, 459), (457, 496, 497), (497, 458, 457), (496, 456, 495), (456, 496, 457), (455, 495, 422), (495, 455, 456), (497, 498, 459), (459, 458, 497), (141, 485, 588), (588, 484, 141), (485, 589, 588), (485, 490, 589), (490, 590, 589), (490, 491, 590), (491, 591, 590), (491, 492, 591), (492, 592, 591), (588, 593, 484), (593, 594, 484), (594, 595, 484), (595, 596, 484), (596, 597, 484), (597, 598, 484), (598, 599, 484), (599, 600, 484), (600, 456, 484), (592, 492, 493), (493, 601, 592), (493, 494, 601), (494, 602, 601), (494, 603, 602), (494, 604, 603), (494, 495, 604), (495, 605, 604), (495, 606, 605), (495, 456, 606), (456, 607, 606), (456, 608, 607), (456, 609, 608), (456, 610, 609), (456, 611, 610), (456, 600, 611), (612, 486, 485), (485, 490, 612), (143, 613, 486), (613, 143, 488), (486, 613, 614), (486, 614, 612), (612, 614, 615), (612, 615, 616), (616, 615, 617), (616, 617, 618), (618, 617, 619), (613, 488, 620), (620, 488, 621), (621, 488, 622), (622, 488, 623), (623, 488, 624), (624, 488, 625), (625, 488, 626), (626, 488, 627), (627, 488, 457), (619, 628, 618), (628, 619, 629), (628, 629, 630), (630, 629, 631), (630, 631, 632), (630, 632, 633), (630, 633, 496), (496, 633, 634), (496, 634, 635), (496, 635, 457), (457, 635, 636), (457, 636, 637), (457, 637, 638), (457, 638, 639), (457, 639, 640), (457, 640, 627), (487, 486, 612), (612, 641, 487), (144, 487, 642), (642, 489, 144), (487, 643, 642), (487, 641, 643), (641, 644, 643), (641, 645, 644), (645, 646, 644), (645, 647, 646), (647, 648, 646), (642, 649, 489), (649, 650, 489), (650, 651, 489), (651, 652, 489), (652, 653, 489), (653, 654, 489), (654, 655, 489), (655, 656, 489), (656, 657, 489), (648, 647, 658), (658, 659, 648), (658, 660, 659), (660, 661, 659), (660, 662, 661), (660, 663, 662), (660, 664, 663), (664, 665, 663), (664, 666, 665), (664, 657, 666), (657, 667, 666), (657, 668, 667), (657, 669, 668), (657, 670, 669), (657, 671, 670), (657, 656, 671), (488, 489, 657), (657, 457, 488), (616, 612, 490), (490, 491, 616), (618, 616, 491), (491, 492, 618), (618, 492, 493), (493, 628, 618), (628, 493, 494), (494, 630, 628), (494, 495, 496), (496, 630, 494), (498, 499, 539), (539, 497, 498), (539, 499, 500), (500, 535, 539), (535, 500, 501), (501, 537, 535), (555, 537, 501), (501, 502, 555), (551, 555, 502), (502, 503, 551), (526, 555, 551), (551, 522, 526), (506, 537, 555), (555, 526, 506), (504, 535, 537), (537, 506, 504), (508, 539, 535), (535, 504, 508), (512, 497, 539), (539, 508, 512), (515, 458, 497), (497, 512, 515), (664, 496, 457), (457, 657, 664), (660, 630, 496), (496, 664, 660), (658, 628, 630), (630, 660, 658), (647, 618, 628), (628, 658, 647), (647, 645, 616), (616, 618, 647), (645, 641, 612), (612, 616, 645), (87, 362, 423), (423, 136, 87), (362, 87, 99), (99, 373, 362), (374, 100, 136), (136, 423, 374), (374, 373, 99), (99, 100, 374), (386, 112, 113), (113, 387, 386), (387, 113, 135), (135, 410, 387), (385, 111, 112), (112, 386, 385), (409, 410, 135), (135, 134, 409), (384, 110, 111), (111, 385, 384), (408, 409, 134), (134, 133, 408), (383, 109, 110), (110, 384, 383), (408, 133, 132), (132, 407, 408), (382, 108, 109), (109, 383, 382), (407, 132, 131), (131, 406, 407), (381, 107, 108), (108, 382, 381), (406, 131, 130), (130, 405, 406), (380, 106, 107), (107, 381, 380), (405, 130, 129), (129, 404, 405), (379, 105, 106), (106, 380, 379), (404, 129, 128), (128, 403, 404), (378, 101, 105), (105, 379, 378), (403, 128, 125), (125, 402, 403), (102, 101, 378), (378, 375, 102), (126, 400, 402), (402, 125, 126), (103, 102, 375), (375, 376, 103), (127, 401, 400), (400, 126, 127), (104, 103, 376), (376, 377, 104), (127, 104, 377), (377, 401, 127), (399, 372, 98), (98, 124, 399), (399, 124, 123), (123, 398, 399), (372, 371, 97), (97, 98, 372), (398, 123, 122), (122, 397, 398), (371, 370, 96), (96, 97, 371), (397, 122, 121), (121, 396, 397), (370, 369, 95), (95, 96, 370), (396, 121, 120), (120, 395, 396), (368, 94, 95), (95, 369, 368), (395, 120, 119), (119, 394, 395), (367, 93, 94), (94, 368, 367), (394, 119, 118), (118, 393, 394), (366, 92, 93), (93, 367, 366), (393, 118, 114), (114, 389, 393), (365, 91, 92), (92, 366, 365), (389, 114, 115), (115, 390, 389), (86, 91, 365), (365, 361, 86), (115, 116, 391), (391, 390, 115), (360, 85, 86), (86, 361, 360), (116, 117, 392), (392, 391, 116), (85, 360, 359), (359, 84, 85), (90, 364, 392), (392, 117, 90), (84, 359, 358), (358, 89, 84), (89, 358, 364), (364, 90, 89), (150, 151, 166), (166, 147, 150), (166, 164, 147), (164, 167, 147), (167, 148, 147), (167, 149, 148), (167, 168, 149), (168, 169, 149), (169, 152, 149), (169, 153, 152), (169, 170, 153), (170, 171, 153), (171, 154, 153), (171, 173, 154), (173, 155, 154), (173, 174, 155), (174, 156, 155), (174, 176, 156), (176, 157, 156), (176, 177, 157), (177, 158, 157), (177, 159, 158), (180, 149, 152), (152, 183, 180), (183, 152, 153), (153, 184, 183), (184, 153, 154), (154, 185, 184), (154, 155, 186), (186, 185, 154), (186, 155, 156), (156, 187, 186), (187, 156, 157), (157, 188, 187), (188, 157, 158), (158, 189, 188), (189, 158, 159), (159, 190, 189), (190, 159, 177), (177, 207, 190), (207, 177, 176), (176, 206, 207), (206, 176, 174), (174, 204, 206), (204, 174, 173), (173, 203, 204), (203, 173, 171), (171, 201, 203), (201, 171, 170), (170, 200, 201), (170, 169, 199), (199, 200, 170), (199, 169, 168), (168, 198, 199), (168, 167, 197), (197, 198, 168), (167, 164, 195), (195, 197, 167), (164, 166, 196), (196, 195, 164), (166, 151, 182), (182, 196, 166), (151, 150, 181), (181, 182, 151), (150, 147, 178), (178, 181, 150), (147, 148, 179), (179, 178, 147), (179, 148, 149), (149, 180, 179), (45, 46, 64), (64, 44, 45), (64, 63, 44), (63, 62, 44), (62, 47, 44), (62, 48, 47), (62, 60, 48), (60, 65, 48), (65, 49, 48), (65, 66, 49), (66, 50, 49), (66, 51, 50), (66, 67, 51), (67, 53, 51), (67, 68, 53), (68, 69, 53), (69, 54, 53), (69, 70, 54), (70, 56, 54), (70, 71, 56), (71, 57, 56), (71, 58, 57), (46, 45, 328), (328, 329, 46), (45, 44, 330), (330, 328, 45), (44, 47, 331), (331, 330, 44), (331, 47, 48), (48, 332, 331), (332, 48, 49), (49, 333, 332), (333, 49, 50), (50, 334, 333), (334, 50, 51), (51, 335, 334), (51, 53, 337), (337, 335, 51), (337, 53, 54), (54, 338, 337), (340, 338, 54), (54, 56, 340), (341, 340, 56), (56, 57, 341), (342, 341, 57), (57, 58, 342), (354, 342, 58), (58, 71, 354), (353, 354, 71), (71, 70, 353), (352, 353, 70), (70, 69, 352), (69, 68, 351), (351, 352, 69), (351, 68, 67), (67, 350, 351), (350, 67, 66), (66, 349, 350), (349, 66, 65), (65, 348, 349), (348, 65, 60), (60, 344, 348), (344, 60, 62), (62, 345, 344), (62, 63, 346), (346, 345, 62), (63, 64, 347), (347, 346, 63), (64, 46, 329), (329, 347, 64), (463, 473, 464), (473, 463, 462), (473, 462, 474), (474, 462, 461), (474, 461, 475), (475, 461, 476), (476, 461, 460), (476, 460, 477), (477, 460, 465), (477, 465, 466), (477, 466, 478), (478, 466, 467), (478, 467, 479), (479, 467, 468), (479, 468, 480), (480, 468, 469), (480, 469, 481), (481, 469, 482), (482, 469, 470), (482, 470, 471), (482, 471, 483), (483, 471, 472), (600, 472, 483), (483, 611, 600), (611, 483, 482), (482, 610, 611), (610, 482, 481), (481, 609, 610), (481, 480, 608), (608, 609, 481), (608, 480, 479), (479, 607, 608), (607, 479, 478), (478, 606, 607), (606, 478, 477), (477, 605, 606), (605, 477, 476), (476, 604, 605), (604, 476, 475), (475, 603, 604), (475, 474, 602), (602, 603, 475), (474, 473, 601), (601, 602, 474), (473, 464, 592), (592, 601, 473), (464, 463, 591), (591, 592, 464), (463, 462, 590), (590, 591, 463), (462, 461, 589), (589, 590, 462), (589, 461, 460), (460, 588, 589), (588, 460, 465), (465, 593, 588), (593, 465, 466), (466, 594, 593), (594, 466, 467), (467, 595, 594), (467, 468, 596), (596, 595, 467), (596, 468, 469), (469, 597, 596), (597, 469, 470), (470, 598, 597), (598, 470, 471), (471, 599, 598), (599, 471, 472), (472, 600, 599), (431, 430, 447), (447, 432, 431), (447, 446, 432), (446, 444, 432), (444, 433, 432), (444, 445, 433), (445, 434, 433), (445, 448, 434), (448, 435, 434), (448, 436, 435), (448, 449, 436), (449, 438, 436), (449, 450, 438), (450, 439, 438), (450, 451, 439), (451, 452, 439), (452, 440, 439), (452, 453, 440), (453, 441, 440), (453, 454, 441), (454, 442, 441), (454, 443, 442), (582, 449, 448), (448, 581, 582), (581, 448, 445), (445, 578, 581), (578, 445, 444), (444, 577, 578), (444, 446, 579), (579, 577, 444), (446, 447, 580), (580, 579, 446), (447, 430, 564), (564, 580, 447), (430, 431, 565), (565, 564, 430), (431, 432, 566), (566, 565, 431), (432, 433, 567), (567, 566, 432), (567, 433, 434), (434, 568, 567), (568, 434, 435), (435, 569, 568), (569, 435, 436), (436, 570, 569), (570, 436, 438), (438, 571, 570), (438, 439, 572), (572, 571, 438), (572, 439, 440), (440, 573, 572), (574, 573, 440), (440, 441, 574), (575, 574, 441), (441, 442, 575), (576, 575, 442), (442, 443, 576), (587, 576, 443), (443, 454, 587), (586, 587, 454), (454, 453, 586), (585, 586, 453), (453, 452, 585), (452, 451, 584), (584, 585, 452), (584, 451, 450), (450, 583, 584), (583, 450, 449), (449, 582, 583), (529, 558, 557), (557, 528, 529), (530, 559, 558), (558, 529, 530), (528, 557, 553), (553, 524, 528), (531, 560, 559), (559, 530, 531), (524, 553, 552), (552, 523, 524), (561, 560, 531), (531, 532, 561), (552, 554, 525), (525, 523, 552), (533, 562, 561), (561, 532, 533), (554, 556, 527), (527, 525, 554), (534, 563, 562), (562, 533, 534), (556, 536, 505), (505, 527, 556), (521, 550, 563), (563, 534, 521), (536, 538, 507), (507, 505, 536), (520, 549, 550), (550, 521, 520), (538, 540, 509), (509, 507, 538), (519, 548, 549), (549, 520, 519), (540, 541, 510), (510, 509, 540), (518, 547, 548), (548, 519, 518), (510, 541, 542), (542, 511, 510), (517, 546, 547), (547, 518, 517), (511, 542, 543), (543, 513, 511), (516, 545, 546), (546, 517, 516), (513, 543, 544), (544, 514, 513), (514, 544, 545), (545, 516, 514), (299, 298, 268), (268, 269, 299), (317, 299, 269), (269, 287, 317), (298, 300, 270), (270, 268, 298), (316, 317, 287), (287, 286, 316), (300, 301, 271), (271, 270, 300), (315, 316, 286), (286, 285, 315), (271, 301, 302), (302, 272, 271), (284, 314, 315), (315, 285, 284), (272, 302, 303), (303, 273, 272), (288, 318, 314), (314, 284, 288), (273, 303, 304), (304, 274, 273), (289, 319, 318), (318, 288, 289), (274, 304, 305), (305, 275, 274), (290, 320, 319), (319, 289, 290), (305, 307, 277), (277, 275, 305), (291, 321, 320), (320, 290, 291), (277, 307, 308), (308, 278, 277), (292, 322, 321), (321, 291, 292), (280, 278, 308), (308, 310, 280), (292, 293, 323), (323, 322, 292), (281, 280, 310), (310, 311, 281), (293, 294, 324), (324, 323, 293), (282, 281, 311), (311, 312, 282), (294, 282, 312), (312, 324, 294), (671, 656, 627), (627, 640, 671), (656, 655, 626), (626, 627, 656), (670, 671, 640), (640, 639, 670), (655, 654, 625), (625, 626, 655), (669, 670, 639), (639, 638, 669), (654, 653, 624), (624, 625, 654), (669, 638, 637), (637, 668, 669), (652, 623, 624), (624, 653, 652), (668, 637, 636), (636, 667, 668), (651, 622, 623), (623, 652, 651), (667, 636, 635), (635, 666, 667), (650, 621, 622), (622, 651, 650), (666, 635, 634), (634, 665, 666), (649, 620, 621), (621, 650, 649), (665, 634, 633), (633, 663, 665), (642, 613, 620), (620, 649, 642), (663, 633, 632), (632, 662, 663), (643, 614, 613), (613, 642, 643), (631, 661, 662), (662, 632, 631), (614, 643, 644), (644, 615, 614), (629, 659, 661), (661, 631, 629), (615, 644, 646), (646, 617, 615), (619, 648, 659), (659, 629, 619), (617, 646, 648), (648, 619, 617), (242, 211, 214), (214, 243, 242), (241, 210, 211), (211, 242, 241), (243, 214, 215), (215, 244, 243), (209, 210, 241), (241, 240, 209), (244, 215, 216), (216, 245, 244), (212, 209, 240), (240, 238, 212), (245, 216, 217), (217, 246, 245), (213, 212, 238), (238, 239, 213), (246, 217, 218), (218, 247, 246), (227, 213, 239), (239, 256, 227), (248, 247, 218), (218, 219, 248), (226, 227, 256), (256, 255, 226), (249, 248, 219), (219, 220, 249), (228, 226, 255), (255, 257, 228), (250, 249, 220), (220, 221, 250), (258, 229, 228), (228, 257, 258), (267, 250, 221), (221, 237, 267), (259, 230, 229), (229, 258, 259), (266, 267, 237), (237, 236, 266), (260, 231, 230), (230, 259, 260), (264, 266, 236), (236, 234, 264), (261, 232, 231), (231, 260, 261), (264, 234, 233), (233, 263, 264), (263, 233, 232), (232, 261, 263), (0, 4, 6, 7, 8, 5, 2), (10, 12, 15, 19, 17, 16, 11), (359, 360, 163), (163, 360, 361), (24, 21, 25), (42, 30, 27), (27, 28, 20), (31, 42, 27), (31, 27, 26), (26, 27, 24), (24, 23, 21), (27, 23, 24), (20, 23, 27), (137, 456, 88), (88, 456, 75), (76, 459, 429), (75, 459, 76), (75, 437, 459), (456, 437, 75), (457, 437, 456), (458, 437, 457), (140, 141, 139), (142, 141, 140), (145, 144, 142), (142, 143, 141), (144, 143, 142), (1, 370, 371), (369, 370, 1), (389, 390, 74), (74, 391, 392), (390, 391, 74), (372, 399, 3), (399, 398, 3), (398, 397, 3), (397, 396, 3), (3, 395, 394), (396, 395, 3), (3, 388, 13), (13, 388, 400), (13, 401, 377)])
me_satnogs_meteo.use_remesh_preserve_volume = False
me_satnogs_meteo.use_remesh_preserve_attributes = False
me_satnogs_meteo.use_mirror_vertex_groups = False
me_satnogs_meteo.update()

# ---- objects
ob_satnogs_meteo = bpy.data.objects.new('Satnogs-Meteo', me_satnogs_meteo)
ob_lamp = bpy.data.objects.new('Lamp', light_lamp)
ob_camera = bpy.data.objects.new('Camera', cam_camera)

# ---- transforms, parenting, visibility, modifiers, constraints
ob_satnogs_meteo.location = (0.0, 0.0, 0.0)
ob_satnogs_meteo.lineart.crease_threshold = 0.0
ob_lamp.location = (4.076, 1.005, 5.904)
ob_lamp.rotation_euler = (0.6503, 0.05522, 1.866)
ob_lamp.lock_rotations_4d = False
ob_lamp.empty_display_type = 'ARROWS'
ob_lamp.color = (0.0, 0.0, 0.0, 0.0)
ob_lamp.lineart.crease_threshold = 0.0
ob_camera.location = (7.481, -6.508, 5.344)
ob_camera.rotation_euler = (1.109, 0.01082, 0.8149)
ob_camera.lock_rotations_4d = False
ob_camera.empty_display_type = 'ARROWS'
ob_camera.color = (0.0, 0.0, 0.0, 0.0)
ob_camera.display_type = 'WIRE'
ob_camera.lineart.crease_threshold = 0.0

# ---- collection membership
col_collection_1.objects.link(ob_satnogs_meteo)
col_collection_1.objects.link(ob_lamp)
col_collection_1.objects.link(ob_camera)

# ---- scene / render settings (as saved in the file)
scene.camera = ob_camera
scene.frame_start = 1; scene.frame_end = 250; scene.frame_set(1)
scene.render.engine = 'BLENDER_EEVEE_NEXT'
scene.render.image_settings.compression = 90
scene.render.resolution_percentage = 50
scene.render.dither_intensity = 0.0
scene.cycles.use_denoising = False
scene.cycles.samples = 10
scene.cycles.sampling_pattern = 'TABULATED_SOBOL'
scene.cycles.light_sampling_threshold = 0.0
scene.cycles.use_adaptive_sampling = False
scene.cycles.use_light_tree = False
scene.cycles.blur_glossy = 0.0
scene.cycles.volume_bounces = 1
scene.cycles.pixel_filter_type = 'GAUSSIAN'
scene.cycles.sample_clamp_indirect = 0.0
scene.view_settings.view_transform = 'Standard'
bpy.context.view_layer.update()
